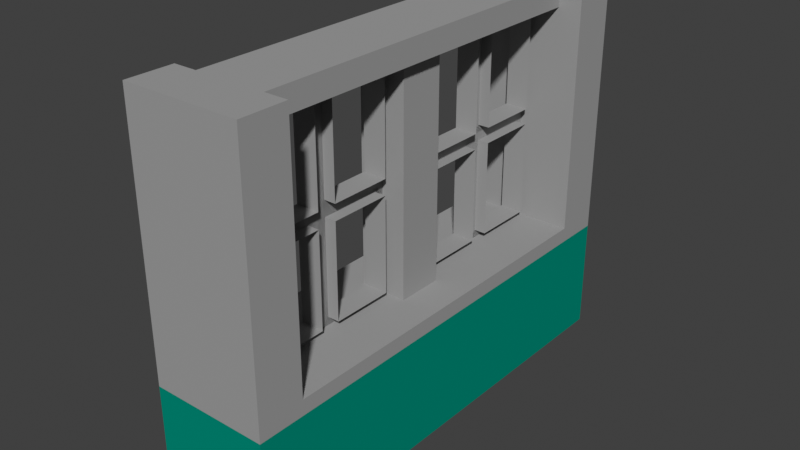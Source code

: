 # Source: Wall_1.blend  (saved by Blender 2.80.75; exported with 4.5.12 LTS)
import bpy
from mathutils import Matrix  # noqa: F401  (used for matrix-valued properties, if any)

bpy.ops.wm.read_factory_settings(use_empty=True)
scene = bpy.context.scene
scene.name = 'Scene'

# ---- collections
col_collection = bpy.data.collections.new('Collection'); scene.collection.children.link(col_collection)

# ---- materials (node trees are filled in below, after node groups)
mat_cement = bpy.data.materials.new('cement')
mat_cement.use_transparent_shadow = False
mat_cement.diffuse_color = (0.3559, 0.3559, 0.3559, 1.0)
mat_wood = bpy.data.materials.new('wood')
mat_wood.alpha_threshold = 0.0
mat_wood.use_transparent_shadow = False
mat_wood.diffuse_color = (0.0, 0.2697, 0.1918, 1.0)
mat_wood.line_color = (0.0, 0.0, 0.0, 1.0)

# ---- material node trees

# ---- world
world_world = bpy.data.worlds.new('World'); scene.world = world_world
world_world.use_nodes = True; world_world.node_tree.nodes.clear()
_N = world_world.node_tree.nodes; _L = world_world.node_tree.links
n0 = _N.new('ShaderNodeOutputWorld'); n0.name = 'World Output'; n0.location = (300, 300)
n1 = _N.new('ShaderNodeBackground'); n1.name = 'Background'; n1.location = (10, 300)
n1.inputs[0].default_value = (0.05088, 0.05088, 0.05088, 1.0)
_L.new(n1.outputs[0], n0.inputs[0])
n0.is_active_output = True
world_world.color = (0.05088, 0.05088, 0.05088)
world_world.use_sun_shadow = False
world_world.sun_shadow_jitter_overblur = 0.0

# ---- meshes
me_cube_000 = bpy.data.meshes.new('Cube.000')
me_cube_000.from_pydata([(1.0, -0.8, 1.0), (1.0, 0.8, 1.0), (1.0, -0.8, 0.875), (1.0, 0.8, 0.875), (1.0, -0.8, -0.3125), (1.0, 0.8, -0.3125), (3.0, 0.8, 1.0), (3.0, -0.8, 1.0), (3.0, -0.8, 0.875), (3.0, 0.8, 0.875), (0.0, 0.8, 0.875), (0.0, -0.8, 0.875), (0.0, -0.8, -0.3125), (0.0, 0.8, -0.3125), (0.0, -0.1, 0.875), (0.0, -0.8, 0.2812), (0.0, 0.8, 0.2812), (0.0, -0.1, -0.3125), (0.0, -0.1, 0.2812), (0.0, 0.1, 0.875), (0.0, 0.1, -0.3125), (0.0, 0.1, 0.2812), (2.0, 0.1, 0.875), (2.0, -0.1, 0.875), (0.0, -0.45, 0.875), (0.0, -0.45, -0.3125), (0.0, -0.45, 0.2812), (0.0, 0.45, 0.875), (0.0, 0.45, -0.3125), (0.0, 0.45, 0.2812), (0.0, -0.4918, 0.3231), (0.0, -0.4918, 0.8332), (0.0, -0.7582, 0.8332), (0.0, -0.7582, 0.3231), (0.0, -0.4918, -0.2707), (0.0, -0.4918, 0.2394), (0.0, -0.7582, 0.2394), (0.0, -0.7582, -0.2707), (0.0, 0.4082, 0.3231), (0.0, 0.4082, 0.8332), (0.0, 0.1418, 0.8332), (0.0, 0.1418, 0.3231), (0.0, 0.4082, -0.2707), (0.0, 0.4082, 0.2394), (0.0, 0.1418, 0.2394), (0.0, 0.1418, -0.2707), (0.0, -0.1418, -0.2707), (0.0, -0.1418, 0.2394), (0.0, -0.4082, 0.2394), (0.0, -0.4082, -0.2707), (0.0, -0.1418, 0.3231), (0.0, -0.1418, 0.8332), (0.0, -0.4082, 0.8332), (0.0, -0.4082, 0.3231), (0.0, 0.7582, -0.2707), (0.0, 0.7582, 0.2394), (0.0, 0.4918, 0.2394), (0.0, 0.4918, -0.2707), (0.0, 0.7582, 0.3231), (0.0, 0.7582, 0.8332), (0.0, 0.4918, 0.8332), (0.0, 0.4918, 0.3231), (-1.0, -0.4918, 0.8332), (-1.0, -0.4918, 0.3231), (-1.0, -0.7582, 0.3231), (-1.0, -0.7582, 0.8332), (-1.0, -0.4918, 0.2394), (-1.0, -0.4918, -0.2707), (-1.0, -0.7582, -0.2707), (-1.0, -0.7582, 0.2394), (-1.0, 0.4082, 0.8332), (-1.0, 0.4082, 0.3231), (-1.0, 0.1418, 0.3231), (-1.0, 0.1418, 0.8332), (-1.0, 0.4082, 0.2394), (-1.0, 0.4082, -0.2707), (-1.0, 0.1418, -0.2707), (-1.0, 0.1418, 0.2394), (-1.0, -0.1418, 0.2394), (-1.0, -0.1418, -0.2707), (-1.0, -0.4082, -0.2707), (-1.0, -0.4082, 0.2394), (-1.0, -0.1418, 0.8332), (-1.0, -0.1418, 0.3231), (-1.0, -0.4082, 0.3231), (-1.0, -0.4082, 0.8332), (-1.0, 0.7582, 0.2394), (-1.0, 0.7582, -0.2707), (-1.0, 0.4918, -0.2707), (-1.0, 0.4918, 0.2394), (-1.0, 0.7582, 0.8332), (-1.0, 0.7582, 0.3231), (-1.0, 0.4918, 0.3231), (-1.0, 0.4918, 0.8332), (0.0, 0.4082, 0.8332), (0.0, -0.1418, 0.2394), (0.0, -0.1418, 0.8332), (0.0, 0.7582, 0.2394), (0.0, 0.7582, 0.8332), (0.0, 0.4918, 0.8332), (-1.0, -0.4918, 0.8332), (-1.0, -0.7582, 0.3231), (-1.0, -0.7582, 0.8332), (-1.0, -0.4918, -0.2707), (-1.0, -0.7582, -0.2707), (-1.0, -0.7582, 0.2394), (-1.0, 0.4082, 0.8332), (-1.0, 0.1418, 0.3231), (-1.0, 0.1418, 0.8332), (-1.0, 0.4082, -0.2707), (-1.0, 0.1418, -0.2707), (-1.0, 0.1418, 0.2394), (-1.0, -0.1418, 0.2394), (-1.0, -0.1418, -0.2707), (-1.0, -0.4082, -0.2707), (-1.0, -0.1418, 0.8332), (-1.0, -0.1418, 0.3231), (-1.0, -0.4082, 0.8332), (-1.0, 0.7582, 0.2394), (-1.0, 0.7582, -0.2707), (-1.0, 0.7582, 0.8332), (-1.0, 0.7582, 0.3231), (-1.0, 0.4918, 0.8332), (-1.0, 0.8, 1.0), (-1.0, -0.8, 1.0), (-1.0, 0.8, 0.875), (-1.0, -0.8, 0.875), (-3.0, -0.8, 1.0), (-3.0, 0.8, 1.0), (-3.0, 0.8, 0.875), (-3.0, -0.8, 0.875), (-5.213e-06, -0.8, 0.875), (5.213e-06, 0.8, 0.875), (5.213e-06, 0.8, -0.3125), (-5.213e-06, -0.8, -0.3125), (6.517e-07, 0.1, 0.875), (5.213e-06, 0.8, 0.2812), (-5.213e-06, -0.8, 0.2812), (6.517e-07, 0.1, -0.3125), (6.517e-07, 0.1, 0.2812), (-6.517e-07, -0.1, 0.875), (-6.517e-07, -0.1, -0.3125), (-6.517e-07, -0.1, 0.2812), (-2.0, -0.1, 0.875), (-2.0, 0.1, 0.875), (2.933e-06, 0.45, 0.875), (2.933e-06, 0.45, -0.3125), (2.933e-06, 0.45, 0.2812), (-2.933e-06, -0.45, 0.875), (-2.933e-06, -0.45, -0.3125), (-2.933e-06, -0.45, 0.2812), (3.205e-06, 0.4918, 0.3231), (3.205e-06, 0.4918, 0.8332), (4.941e-06, 0.7582, 0.8332), (4.941e-06, 0.7582, 0.3231), (3.205e-06, 0.4918, -0.2707), (3.205e-06, 0.4918, 0.2394), (4.941e-06, 0.7582, 0.2394), (4.941e-06, 0.7582, -0.2707), (-2.66e-06, -0.4082, 0.3231), (-2.66e-06, -0.4082, 0.8332), (-9.242e-07, -0.1418, 0.8332), (-9.242e-07, -0.1418, 0.3231), (-2.66e-06, -0.4082, -0.2707), (-2.66e-06, -0.4082, 0.2394), (-9.242e-07, -0.1418, 0.2394), (-9.242e-07, -0.1418, -0.2707), (9.242e-07, 0.1418, -0.2707), (9.242e-07, 0.1418, 0.2394), (2.66e-06, 0.4082, 0.2394), (2.66e-06, 0.4082, -0.2707), (9.242e-07, 0.1418, 0.3231), (9.242e-07, 0.1418, 0.8332), (2.66e-06, 0.4082, 0.8332), (2.66e-06, 0.4082, 0.3231), (-4.941e-06, -0.7582, -0.2707), (-4.941e-06, -0.7582, 0.2394), (-3.205e-06, -0.4918, 0.2394), (-3.205e-06, -0.4918, -0.2707), (-4.941e-06, -0.7582, 0.3231), (-4.941e-06, -0.7582, 0.8332), (-3.205e-06, -0.4918, 0.8332), (-3.205e-06, -0.4918, 0.3231), (1.0, 0.4918, 0.8332), (1.0, 0.4918, 0.3231), (1.0, 0.7582, 0.3231), (1.0, 0.7582, 0.8332), (1.0, 0.4918, 0.2394), (1.0, 0.4918, -0.2707), (1.0, 0.7582, -0.2707), (1.0, 0.7582, 0.2394), (1.0, -0.4082, 0.8332), (1.0, -0.4082, 0.3231), (1.0, -0.1418, 0.3231), (1.0, -0.1418, 0.8332), (1.0, -0.4082, 0.2394), (1.0, -0.4082, -0.2707), (1.0, -0.1418, -0.2707), (1.0, -0.1418, 0.2394), (1.0, 0.1418, 0.2394), (1.0, 0.1418, -0.2707), (1.0, 0.4082, -0.2707), (1.0, 0.4082, 0.2394), (1.0, 0.1418, 0.8332), (1.0, 0.1418, 0.3231), (1.0, 0.4082, 0.3231), (1.0, 0.4082, 0.8332), (1.0, -0.7582, 0.2394), (1.0, -0.7582, -0.2707), (1.0, -0.4918, -0.2707), (1.0, -0.4918, 0.2394), (1.0, -0.7582, 0.8332), (1.0, -0.7582, 0.3231), (1.0, -0.4918, 0.3231), (1.0, -0.4918, 0.8332), (-2.66e-06, -0.4082, 0.8332), (9.242e-07, 0.1418, 0.2394), (9.242e-07, 0.1418, 0.8332), (-4.941e-06, -0.7582, 0.2394), (-4.941e-06, -0.7582, 0.8332), (-3.205e-06, -0.4918, 0.8332), (1.0, 0.4918, 0.8332), (1.0, 0.7582, 0.3231), (1.0, 0.7582, 0.8332), (1.0, 0.4918, -0.2707), (1.0, 0.7582, -0.2707), (1.0, 0.7582, 0.2394), (1.0, -0.4082, 0.8332), (1.0, -0.1418, 0.3231), (1.0, -0.1418, 0.8332), (1.0, -0.4082, -0.2707), (1.0, -0.1418, -0.2707), (1.0, -0.1418, 0.2394), (1.0, 0.1418, 0.2394), (1.0, 0.1418, -0.2707), (1.0, 0.4082, -0.2707), (1.0, 0.1418, 0.8332), (1.0, 0.1418, 0.3231), (1.0, 0.4082, 0.8332), (1.0, -0.7582, 0.2394), (1.0, -0.7582, -0.2707), (1.0, -0.7582, 0.8332), (1.0, -0.7582, 0.3231), (1.0, -0.4918, 0.8332), (0.0, -0.8, 0.875), (0.0, -0.8, -0.3125), (0.0, -0.8, 0.2812), (0.0, -0.45, -0.3125), (0.0, -0.45, 0.2812), (0.0, -0.4918, 0.3231), (0.0, -0.7582, 0.8332), (0.0, -0.7582, 0.3231), (0.0, -0.4918, -0.2707), (0.0, -0.7582, -0.2707), (1.0, -0.8, 0.875), (1.0, 0.8, 0.875), (0.0, 0.8, 0.875), (0.0, -0.8, 0.875), (0.0, -0.1, 0.875), (0.0, 0.1, 0.875), (0.0, -0.45, 0.875), (0.0, 0.45, 0.875), (-1.0, 0.8, 0.875), (-1.0, -0.8, 0.875), (-5.213e-06, -0.8, 0.875), (5.213e-06, 0.8, 0.875), (6.517e-07, 0.1, 0.875), (-6.517e-07, -0.1, 0.875), (2.933e-06, 0.45, 0.875), (-2.933e-06, -0.45, 0.875), (1.0, -1.0, 1.0), (-1.0, 1.0, 1.0), (-1.0, -1.0, 1.0), (0.0, -0.1, -0.3125), (0.0, 0.1, -0.3125), (2.0, 0.1, -0.3125), (2.0, -0.1, -0.3125), (0.0, -0.4918, 0.3231), (0.0, 0.4082, 0.2394), (0.0, -0.4082, 0.3231), (-1.0, 0.4918, -0.2707), (0.0, -0.4918, 0.3231), (0.0, 0.4082, 0.2394), (0.0, -0.4082, 0.3231), (-1.0, 0.4918, -0.2707), (-1.0, 1.0, -1.0), (-1.0, -1.0, -1.0), (-1.0, -1.0, 1.0), (-1.0, 1.0, 1.0), (-1.0, 0.1418, -0.2707), (-1.0, 0.1418, 0.8332), (-1.0, -0.1418, 0.8332), (-1.0, -0.1418, -0.2707), (-1.0, 0.7582, 0.3231), (-1.0, 0.1418, 0.3231), (-1.0, 0.1418, 0.2394), (-1.0, 0.7582, 0.2394), (-1.0, 0.4082, -0.2707), (-1.0, 0.4082, 0.8332), (-1.0, 0.4918, 0.8332), (-1.0, 0.4918, -0.2707), (-1.0, -0.1418, 0.3231), (-1.0, -0.7582, 0.3231), (-1.0, -0.7582, 0.2394), (-1.0, -0.1418, 0.2394), (-1.0, -0.4918, -0.2707), (-1.0, -0.4918, 0.8332), (-1.0, -0.4082, 0.8332), (-1.0, -0.4082, -0.2707), (-1.0, 1.0, 1.0), (-1.0, 1.0, -1.0), (1.0, 1.0, 1.0), (1.0, 1.0, -1.0), (-1.0, -1.0, -1.0), (-1.0, 1.0, -1.0), (1.0, -1.0, 1.0), (1.0, -1.0, -1.0), (1.0, 1.0, -1.0), (6.517e-07, 0.1, -0.3125), (-6.517e-07, -0.1, -0.3125), (-2.0, -0.1, -0.3125), (-2.0, 0.1, -0.3125), (3.205e-06, 0.4918, 0.3231), (-2.66e-06, -0.4082, 0.2394), (2.66e-06, 0.4082, 0.3231), (1.0, -0.4918, -0.2707), (3.205e-06, 0.4918, 0.3231), (-2.66e-06, -0.4082, 0.2394), (2.66e-06, 0.4082, 0.3231), (1.0, -0.4918, -0.2707), (1.0, -1.0, -1.0), (1.0, 1.0, -1.0), (1.0, 1.0, 1.0), (1.0, -1.0, 1.0), (1.0, -0.1418, -0.2707), (1.0, -0.1418, 0.8332), (1.0, 0.1418, 0.8332), (1.0, 0.1418, -0.2707), (1.0, -0.7582, 0.3231), (1.0, -0.1418, 0.3231), (1.0, -0.1418, 0.2394), (1.0, -0.7582, 0.2394), (1.0, -0.4082, -0.2707), (1.0, -0.4082, 0.8332), (1.0, -0.4918, 0.8332), (1.0, -0.4918, -0.2707), (1.0, 0.1418, 0.3231), (1.0, 0.7582, 0.3231), (1.0, 0.7582, 0.2394), (1.0, 0.1418, 0.2394), (1.0, 0.4918, -0.2707), (1.0, 0.4918, 0.8332), (1.0, 0.4082, 0.8332), (1.0, 0.4082, -0.2707), (1.0, -0.8, 0.875), (1.0, 0.8, 0.875), (1.0, -0.8, -0.3125), (1.0, 0.8, -0.3125), (0.0, 0.8, 0.875), (0.0, -0.8, 0.875), (0.0, -0.8, -0.3125), (0.0, 0.8, -0.3125), (0.0, -0.8, 0.2812), (0.0, 0.8, 0.2812), (-1.0, -1.0, 1.0), (-1.0, 1.0, 1.0), (1.0, -1.0, 1.0), (1.0, 1.0, 1.0), (-1.0, 0.8, 1.0), (-1.0, -0.8, 1.0), (-1.0, 0.8, 0.875), (-1.0, -0.8, 0.875), (-1.0, 0.8, -0.3125), (-1.0, -0.8, -0.3125), (-5.213e-06, -0.8, 0.875), (5.213e-06, 0.8, 0.875), (5.213e-06, 0.8, -0.3125), (-5.213e-06, -0.8, -0.3125), (5.213e-06, 0.8, 0.2812), (-5.213e-06, -0.8, 0.2812), (1.0, -1.0, 1.0), (-1.0, -1.0, 1.0), (1.0, 1.0, 1.0), (-1.0, 1.0, 1.0), (-1.0, -1.0, -0.3931), (1.0, -1.0, -0.3931), (1.0, 1.0, -0.3931), (-1.0, 1.0, -0.3931)], [(270, 272), (272, 271), (283, 279), (282, 278), (281, 277), (284, 280), (312, 311), (309, 311), (312, 310), (316, 317), (313, 316), (315, 316), (317, 314), (328, 324), (327, 323), (326, 322), (329, 325)], [(0, 2, 8, 7), (4, 5, 13, 28, 20, 17, 25, 12), (3, 1, 6, 9), (32, 33, 64, 65), (52, 53, 84, 85), (19, 14, 23, 22), (38, 39, 70, 71), (58, 59, 90, 91), (31, 32, 65, 62), (51, 52, 85, 82), (33, 30, 63, 64), (53, 50, 83, 84), (26, 24, 31, 30), (24, 11, 32, 31), (25, 26, 35, 34), (26, 15, 36, 35), (15, 12, 37, 36), (29, 27, 39, 38), (27, 19, 40, 39), (19, 21, 41, 40), (21, 29, 38, 41), (28, 29, 43, 42), (29, 21, 44, 43), (21, 20, 45, 44), (20, 28, 42, 45), (17, 18, 47, 46), (18, 26, 48, 47), (26, 25, 49, 48), (25, 17, 46, 49), (18, 14, 51, 50), (14, 24, 52, 51), (24, 26, 53, 52), (26, 18, 50, 53), (13, 16, 55, 54), (16, 29, 56, 55), (29, 28, 57, 56), (28, 13, 54, 57), (16, 10, 59, 58), (10, 27, 60, 59), (27, 29, 61, 60), (29, 16, 58, 61), (61, 58, 91, 92), (41, 38, 71, 72), (59, 60, 93, 90), (39, 40, 73, 70), (46, 47, 78, 79), (60, 61, 92, 93), (40, 41, 72, 73), (49, 46, 79, 80), (47, 48, 81, 78), (54, 55, 86, 87), (34, 35, 66, 67), (48, 49, 80, 81), (57, 54, 87, 88), (37, 34, 67, 68), (55, 56, 89, 86), (35, 36, 69, 66), (42, 43, 74, 75), (56, 57, 88, 89), (36, 37, 68, 69), (45, 42, 75, 76), (43, 44, 77, 74), (50, 51, 82, 83), (30, 31, 62, 63), (44, 45, 76, 77), (80, 79, 113, 114), (68, 67, 103, 104), (60, 93, 122, 99), (83, 82, 115, 116), (69, 68, 104, 105), (47, 78, 112, 95), (85, 82, 115, 117), (70, 73, 108, 106), (82, 51, 96, 115), (87, 86, 118, 119), (73, 72, 107, 108), (55, 86, 118, 97), (76, 75, 109, 110), (59, 90, 120, 98), (90, 91, 121, 120), (77, 76, 110, 111), (39, 70, 106, 94), (65, 62, 100, 102), (79, 78, 112, 113), (64, 65, 102, 101), (90, 93, 122, 120), (123, 125, 129, 128), (126, 124, 127, 130), (153, 154, 185, 186), (173, 174, 205, 206), (140, 135, 144, 143), (159, 160, 191, 192), (179, 180, 211, 212), (152, 153, 186, 183), (172, 173, 206, 203), (154, 151, 184, 185), (174, 171, 204, 205), (147, 145, 152, 151), (145, 132, 153, 152), (132, 136, 154, 153), (136, 147, 151, 154), (146, 147, 156, 155), (147, 136, 157, 156), (136, 133, 158, 157), (133, 146, 155, 158), (150, 148, 160, 159), (148, 140, 161, 160), (140, 142, 162, 161), (142, 150, 159, 162), (149, 150, 164, 163), (150, 142, 165, 164), (142, 141, 166, 165), (141, 149, 163, 166), (138, 139, 168, 167), (139, 147, 169, 168), (147, 146, 170, 169), (146, 138, 167, 170), (139, 135, 172, 171), (135, 145, 173, 172), (145, 147, 174, 173), (147, 139, 171, 174), (134, 137, 176, 175), (137, 150, 177, 176), (150, 149, 178, 177), (149, 134, 175, 178), (137, 131, 180, 179), (131, 148, 181, 180), (148, 150, 182, 181), (150, 137, 179, 182), (182, 179, 212, 213), (162, 159, 192, 193), (180, 181, 214, 211), (160, 161, 194, 191), (167, 168, 199, 200), (181, 182, 213, 214), (161, 162, 193, 194), (170, 167, 200, 201), (168, 169, 202, 199), (175, 176, 207, 208), (155, 156, 187, 188), (169, 170, 201, 202), (178, 175, 208, 209), (158, 155, 188, 189), (176, 177, 210, 207), (156, 157, 190, 187), (163, 164, 195, 196), (177, 178, 209, 210), (157, 158, 189, 190), (166, 163, 196, 197), (164, 165, 198, 195), (171, 172, 203, 204), (151, 152, 183, 184), (165, 166, 197, 198), (201, 200, 234, 235), (189, 188, 224, 225), (181, 214, 243, 220), (204, 203, 236, 237), (190, 189, 225, 226), (168, 199, 233, 216), (206, 203, 236, 238), (191, 194, 229, 227), (203, 172, 217, 236), (208, 207, 239, 240), (194, 193, 228, 229), (176, 207, 239, 218), (197, 196, 230, 231), (180, 211, 241, 219), (211, 212, 242, 241), (198, 197, 231, 232), (160, 191, 227, 215), (186, 183, 221, 223), (200, 199, 233, 234), (185, 186, 223, 222), (211, 214, 243, 241), (244, 246, 251, 250), (246, 248, 249, 251), (245, 247, 252, 253), (255, 254, 257, 260, 258, 259, 261, 256), (263, 262, 265, 268, 266, 267, 269, 264), (273, 274, 275, 276), (318, 319, 320, 321), (354, 356, 360, 362, 359), (357, 355, 358, 363, 361), (364, 366, 367, 365, 368, 369), (370, 372, 376, 378, 375), (373, 371, 374, 379, 377), (384, 385, 380, 381), (386, 387, 383, 382)])
_uv = me_cube_000.uv_layers.new(name='UVMap')
_uv.uv.foreach_set('vector', [0.375, 0.625, 0.3125, 0.625, 0.3125, 0.625, 0.375, 0.625, 0.2812, 0.625, 0.2812, 0.5625, 0.2812, 0.5625, 0.2812, 0.5703, 0.2812, 0.5781, 0.2812, 0.5938, 0.2812, 0.6094, 0.2812, 0.625, 0.3125, 0.5625, 0.375, 0.5625, 0.375, 0.5625, 0.3125, 0.5625, 0.3114, 0.6231, 0.298, 0.6231, 0.298, 0.6231, 0.3114, 0.6231, 0.3114, 0.6075, 0.298, 0.6075, 0.298, 0.6075, 0.3114, 0.6075, 0.3125, 0.5781, 0.3125, 0.5938, 0.3125, 0.5938, 0.3125, 0.5781, 0.298, 0.5712, 0.3114, 0.5712, 0.3114, 0.5712, 0.298, 0.5712, 0.298, 0.5634, 0.3114, 0.5634, 0.3114, 0.5634, 0.298, 0.5634, 0.3114, 0.6112, 0.3114, 0.6231, 0.3114, 0.6231, 0.3114, 0.6112, 0.3114, 0.5956, 0.3114, 0.6075, 0.3114, 0.6075, 0.3114, 0.5956, 0.298, 0.6231, 0.298, 0.6112, 0.298, 0.6112, 0.298, 0.6231, 0.298, 0.6075, 0.298, 0.5956, 0.298, 0.5956, 0.298, 0.6075, 0.2969, 0.6094, 0.3125, 0.6094, 0.3114, 0.6112, 0.298, 0.6112, 0.3125, 0.6094, 0.3125, 0.625, 0.3114, 0.6231, 0.3114, 0.6112, 0.2812, 0.6094, 0.2969, 0.6094, 0.2958, 0.6112, 0.2824, 0.6112, 0.2969, 0.6094, 0.2969, 0.625, 0.2958, 0.6231, 0.2958, 0.6112, 0.2969, 0.625, 0.2812, 0.625, 0.2824, 0.6231, 0.2958, 0.6231, 0.2969, 0.5703, 0.3125, 0.5703, 0.3114, 0.5712, 0.298, 0.5712, 0.3125, 0.5703, 0.3125, 0.5781, 0.3114, 0.5772, 0.3114, 0.5712, 0.3125, 0.5781, 0.2969, 0.5781, 0.298, 0.5772, 0.3114, 0.5772, 0.2969, 0.5781, 0.2969, 0.5703, 0.298, 0.5712, 0.298, 0.5772, 0.2812, 0.5703, 0.2969, 0.5703, 0.2958, 0.5712, 0.2824, 0.5712, 0.2969, 0.5703, 0.2969, 0.5781, 0.2958, 0.5772, 0.2958, 0.5712, 0.2969, 0.5781, 0.2812, 0.5781, 0.2824, 0.5772, 0.2958, 0.5772, 0.2812, 0.5781, 0.2812, 0.5703, 0.2824, 0.5712, 0.2824, 0.5772, 0.2812, 0.5938, 0.2969, 0.5938, 0.2958, 0.5956, 0.2824, 0.5956, 0.2969, 0.5938, 0.2969, 0.6094, 0.2958, 0.6075, 0.2958, 0.5956, 0.2969, 0.6094, 0.2812, 0.6094, 0.2824, 0.6075, 0.2958, 0.6075, 0.2812, 0.6094, 0.2812, 0.5938, 0.2824, 0.5956, 0.2824, 0.6075, 0.2969, 0.5938, 0.3125, 0.5938, 0.3114, 0.5956, 0.298, 0.5956, 0.3125, 0.5938, 0.3125, 0.6094, 0.3114, 0.6075, 0.3114, 0.5956, 0.3125, 0.6094, 0.2969, 0.6094, 0.298, 0.6075, 0.3114, 0.6075, 0.2969, 0.6094, 0.2969, 0.5938, 0.298, 0.5956, 0.298, 0.6075, 0.2812, 0.5625, 0.2969, 0.5625, 0.2958, 0.5634, 0.2824, 0.5634, 0.2969, 0.5625, 0.2969, 0.5703, 0.2958, 0.5694, 0.2958, 0.5634, 0.2969, 0.5703, 0.2812, 0.5703, 0.2824, 0.5694, 0.2958, 0.5694, 0.2812, 0.5703, 0.2812, 0.5625, 0.2824, 0.5634, 0.2824, 0.5694, 0.2969, 0.5625, 0.3125, 0.5625, 0.3114, 0.5634, 0.298, 0.5634, 0.3125, 0.5625, 0.3125, 0.5703, 0.3114, 0.5694, 0.3114, 0.5634, 0.3125, 0.5703, 0.2969, 0.5703, 0.298, 0.5694, 0.3114, 0.5694, 0.2969, 0.5703, 0.2969, 0.5625, 0.298, 0.5634, 0.298, 0.5694, 0.298, 0.5694, 0.298, 0.5634, 0.298, 0.5634, 0.298, 0.5694, 0.298, 0.5772, 0.298, 0.5712, 0.298, 0.5712, 0.298, 0.5772, 0.3114, 0.5634, 0.3114, 0.5694, 0.3114, 0.5694, 0.3114, 0.5634, 0.3114, 0.5712, 0.3114, 0.5772, 0.3114, 0.5772, 0.3114, 0.5712, 0.2824, 0.5956, 0.2958, 0.5956, 0.2958, 0.5956, 0.2824, 0.5956, 0.3114, 0.5694, 0.298, 0.5694, 0.298, 0.5694, 0.3114, 0.5694, 0.3114, 0.5772, 0.298, 0.5772, 0.298, 0.5772, 0.3114, 0.5772, 0.2824, 0.6075, 0.2824, 0.5956, 0.2824, 0.5956, 0.2824, 0.6075, 0.2958, 0.5956, 0.2958, 0.6075, 0.2958, 0.6075, 0.2958, 0.5956, 0.2824, 0.5634, 0.2958, 0.5634, 0.2958, 0.5634, 0.2824, 0.5634, 0.2824, 0.6112, 0.2958, 0.6112, 0.2958, 0.6112, 0.2824, 0.6112, 0.2958, 0.6075, 0.2824, 0.6075, 0.2824, 0.6075, 0.2958, 0.6075, 0.2824, 0.5694, 0.2824, 0.5634, 0.2824, 0.5634, 0.2824, 0.5694, 0.2824, 0.6231, 0.2824, 0.6112, 0.2824, 0.6112, 0.2824, 0.6231, 0.2958, 0.5634, 0.2958, 0.5694, 0.2958, 0.5694, 0.2958, 0.5634, 0.2958, 0.6112, 0.2958, 0.6231, 0.2958, 0.6231, 0.2958, 0.6112, 0.2824, 0.5712, 0.2958, 0.5712, 0.2958, 0.5712, 0.2824, 0.5712, 0.2958, 0.5694, 0.2824, 0.5694, 0.2824, 0.5694, 0.2958, 0.5694, 0.2958, 0.6231, 0.2824, 0.6231, 0.2824, 0.6231, 0.2958, 0.6231, 0.2824, 0.5772, 0.2824, 0.5712, 0.2824, 0.5712, 0.2824, 0.5772, 0.2958, 0.5712, 0.2958, 0.5772, 0.2958, 0.5772, 0.2958, 0.5712, 0.298, 0.5956, 0.3114, 0.5956, 0.3114, 0.5956, 0.298, 0.5956, 0.298, 0.6112, 0.3114, 0.6112, 0.3114, 0.6112, 0.298, 0.6112, 0.2958, 0.5772, 0.2824, 0.5772, 0.2824, 0.5772, 0.2958, 0.5772, 0.2824, 0.6075, 0.2824, 0.5956, 0.2824, 0.5956, 0.2824, 0.6075, 0.2824, 0.6231, 0.2824, 0.6112, 0.2824, 0.6112, 0.2824, 0.6231, 0.3114, 0.5694, 0.3114, 0.5694, 0.3114, 0.5694, 0.3114, 0.5694, 0.298, 0.5956, 0.3114, 0.5956, 0.3114, 0.5956, 0.298, 0.5956, 0.2958, 0.6231, 0.2824, 0.6231, 0.2824, 0.6231, 0.2958, 0.6231, 0.2958, 0.5956, 0.2958, 0.5956, 0.2958, 0.5956, 0.2958, 0.5956, 0.3114, 0.6075, 0.3114, 0.5956, 0.3114, 0.5956, 0.3114, 0.6075, 0.3114, 0.5712, 0.3114, 0.5772, 0.3114, 0.5772, 0.3114, 0.5712, 0.3114, 0.5956, 0.3114, 0.5956, 0.3114, 0.5956, 0.3114, 0.5956, 0.2824, 0.5634, 0.2958, 0.5634, 0.2958, 0.5634, 0.2824, 0.5634, 0.3114, 0.5772, 0.298, 0.5772, 0.298, 0.5772, 0.3114, 0.5772, 0.2958, 0.5634, 0.2958, 0.5634, 0.2958, 0.5634, 0.2958, 0.5634, 0.2824, 0.5772, 0.2824, 0.5712, 0.2824, 0.5712, 0.2824, 0.5772, 0.3114, 0.5634, 0.3114, 0.5634, 0.3114, 0.5634, 0.3114, 0.5634, 0.3114, 0.5634, 0.298, 0.5634, 0.298, 0.5634, 0.3114, 0.5634, 0.2958, 0.5772, 0.2824, 0.5772, 0.2824, 0.5772, 0.2958, 0.5772, 0.3114, 0.5712, 0.3114, 0.5712, 0.3114, 0.5712, 0.3114, 0.5712, 0.3114, 0.6231, 0.3114, 0.6112, 0.3114, 0.6112, 0.3114, 0.6231, 0.2824, 0.5956, 0.2958, 0.5956, 0.2958, 0.5956, 0.2824, 0.5956, 0.298, 0.6231, 0.3114, 0.6231, 0.3114, 0.6231, 0.298, 0.6231, 0.3114, 0.5634, 0.3114, 0.5694, 0.3114, 0.5694, 0.3114, 0.5634, 0.375, 0.625, 0.3125, 0.625, 0.3125, 0.625, 0.375, 0.625, 0.3125, 0.5625, 0.375, 0.5625, 0.375, 0.5625, 0.3125, 0.5625, 0.3114, 0.6231, 0.298, 0.6231, 0.298, 0.6231, 0.3114, 0.6231, 0.3114, 0.6075, 0.298, 0.6075, 0.298, 0.6075, 0.3114, 0.6075, 0.3125, 0.5781, 0.3125, 0.5938, 0.3125, 0.5938, 0.3125, 0.5781, 0.298, 0.5712, 0.3114, 0.5712, 0.3114, 0.5712, 0.298, 0.5712, 0.298, 0.5634, 0.3114, 0.5634, 0.3114, 0.5634, 0.298, 0.5634, 0.3114, 0.6112, 0.3114, 0.6231, 0.3114, 0.6231, 0.3114, 0.6112, 0.3114, 0.5956, 0.3114, 0.6075, 0.3114, 0.6075, 0.3114, 0.5956, 0.298, 0.6231, 0.298, 0.6112, 0.298, 0.6112, 0.298, 0.6231, 0.298, 0.6075, 0.298, 0.5956, 0.298, 0.5956, 0.298, 0.6075, 0.2969, 0.6094, 0.3125, 0.6094, 0.3114, 0.6112, 0.298, 0.6112, 0.3125, 0.6094, 0.3125, 0.625, 0.3114, 0.6231, 0.3114, 0.6112, 0.3125, 0.625, 0.2969, 0.625, 0.298, 0.6231, 0.3114, 0.6231, 0.2969, 0.625, 0.2969, 0.6094, 0.298, 0.6112, 0.298, 0.6231, 0.2812, 0.6094, 0.2969, 0.6094, 0.2958, 0.6112, 0.2824, 0.6112, 0.2969, 0.6094, 0.2969, 0.625, 0.2958, 0.6231, 0.2958, 0.6112, 0.2969, 0.625, 0.2812, 0.625, 0.2824, 0.6231, 0.2958, 0.6231, 0.2812, 0.625, 0.2812, 0.6094, 0.2824, 0.6112, 0.2824, 0.6231, 0.2969, 0.5703, 0.3125, 0.5703, 0.3114, 0.5712, 0.298, 0.5712, 0.3125, 0.5703, 0.3125, 0.5781, 0.3114, 0.5772, 0.3114, 0.5712, 0.3125, 0.5781, 0.2969, 0.5781, 0.298, 0.5772, 0.3114, 0.5772, 0.2969, 0.5781, 0.2969, 0.5703, 0.298, 0.5712, 0.298, 0.5772, 0.2812, 0.5703, 0.2969, 0.5703, 0.2958, 0.5712, 0.2824, 0.5712, 0.2969, 0.5703, 0.2969, 0.5781, 0.2958, 0.5772, 0.2958, 0.5712, 0.2969, 0.5781, 0.2812, 0.5781, 0.2824, 0.5772, 0.2958, 0.5772, 0.2812, 0.5781, 0.2812, 0.5703, 0.2824, 0.5712, 0.2824, 0.5772, 0.2812, 0.5938, 0.2969, 0.5938, 0.2958, 0.5956, 0.2824, 0.5956, 0.2969, 0.5938, 0.2969, 0.6094, 0.2958, 0.6075, 0.2958, 0.5956, 0.2969, 0.6094, 0.2812, 0.6094, 0.2824, 0.6075, 0.2958, 0.6075, 0.2812, 0.6094, 0.2812, 0.5938, 0.2824, 0.5956, 0.2824, 0.6075, 0.2969, 0.5938, 0.3125, 0.5938, 0.3114, 0.5956, 0.298, 0.5956, 0.3125, 0.5938, 0.3125, 0.6094, 0.3114, 0.6075, 0.3114, 0.5956, 0.3125, 0.6094, 0.2969, 0.6094, 0.298, 0.6075, 0.3114, 0.6075, 0.2969, 0.6094, 0.2969, 0.5938, 0.298, 0.5956, 0.298, 0.6075, 0.2812, 0.5625, 0.2969, 0.5625, 0.2958, 0.5634, 0.2824, 0.5634, 0.2969, 0.5625, 0.2969, 0.5703, 0.2958, 0.5694, 0.2958, 0.5634, 0.2969, 0.5703, 0.2812, 0.5703, 0.2824, 0.5694, 0.2958, 0.5694, 0.2812, 0.5703, 0.2812, 0.5625, 0.2824, 0.5634, 0.2824, 0.5694, 0.2969, 0.5625, 0.3125, 0.5625, 0.3114, 0.5634, 0.298, 0.5634, 0.3125, 0.5625, 0.3125, 0.5703, 0.3114, 0.5694, 0.3114, 0.5634, 0.3125, 0.5703, 0.2969, 0.5703, 0.298, 0.5694, 0.3114, 0.5694, 0.2969, 0.5703, 0.2969, 0.5625, 0.298, 0.5634, 0.298, 0.5694, 0.298, 0.5694, 0.298, 0.5634, 0.298, 0.5634, 0.298, 0.5694, 0.298, 0.5772, 0.298, 0.5712, 0.298, 0.5712, 0.298, 0.5772, 0.3114, 0.5634, 0.3114, 0.5694, 0.3114, 0.5694, 0.3114, 0.5634, 0.3114, 0.5712, 0.3114, 0.5772, 0.3114, 0.5772, 0.3114, 0.5712, 0.2824, 0.5956, 0.2958, 0.5956, 0.2958, 0.5956, 0.2824, 0.5956, 0.3114, 0.5694, 0.298, 0.5694, 0.298, 0.5694, 0.3114, 0.5694, 0.3114, 0.5772, 0.298, 0.5772, 0.298, 0.5772, 0.3114, 0.5772, 0.2824, 0.6075, 0.2824, 0.5956, 0.2824, 0.5956, 0.2824, 0.6075, 0.2958, 0.5956, 0.2958, 0.6075, 0.2958, 0.6075, 0.2958, 0.5956, 0.2824, 0.5634, 0.2958, 0.5634, 0.2958, 0.5634, 0.2824, 0.5634, 0.2824, 0.6112, 0.2958, 0.6112, 0.2958, 0.6112, 0.2824, 0.6112, 0.2958, 0.6075, 0.2824, 0.6075, 0.2824, 0.6075, 0.2958, 0.6075, 0.2824, 0.5694, 0.2824, 0.5634, 0.2824, 0.5634, 0.2824, 0.5694, 0.2824, 0.6231, 0.2824, 0.6112, 0.2824, 0.6112, 0.2824, 0.6231, 0.2958, 0.5634, 0.2958, 0.5694, 0.2958, 0.5694, 0.2958, 0.5634, 0.2958, 0.6112, 0.2958, 0.6231, 0.2958, 0.6231, 0.2958, 0.6112, 0.2824, 0.5712, 0.2958, 0.5712, 0.2958, 0.5712, 0.2824, 0.5712, 0.2958, 0.5694, 0.2824, 0.5694, 0.2824, 0.5694, 0.2958, 0.5694, 0.2958, 0.6231, 0.2824, 0.6231, 0.2824, 0.6231, 0.2958, 0.6231, 0.2824, 0.5772, 0.2824, 0.5712, 0.2824, 0.5712, 0.2824, 0.5772, 0.2958, 0.5712, 0.2958, 0.5772, 0.2958, 0.5772, 0.2958, 0.5712, 0.298, 0.5956, 0.3114, 0.5956, 0.3114, 0.5956, 0.298, 0.5956, 0.298, 0.6112, 0.3114, 0.6112, 0.3114, 0.6112, 0.298, 0.6112, 0.2958, 0.5772, 0.2824, 0.5772, 0.2824, 0.5772, 0.2958, 0.5772, 0.2824, 0.6075, 0.2824, 0.5956, 0.2824, 0.5956, 0.2824, 0.6075, 0.2824, 0.6231, 0.2824, 0.6112, 0.2824, 0.6112, 0.2824, 0.6231, 0.3114, 0.5694, 0.3114, 0.5694, 0.3114, 0.5694, 0.3114, 0.5694, 0.298, 0.5956, 0.3114, 0.5956, 0.3114, 0.5956, 0.298, 0.5956, 0.2958, 0.6231, 0.2824, 0.6231, 0.2824, 0.6231, 0.2958, 0.6231, 0.2958, 0.5956, 0.2958, 0.5956, 0.2958, 0.5956, 0.2958, 0.5956, 0.3114, 0.6075, 0.3114, 0.5956, 0.3114, 0.5956, 0.3114, 0.6075, 0.3114, 0.5712, 0.3114, 0.5772, 0.3114, 0.5772, 0.3114, 0.5712, 0.3114, 0.5956, 0.3114, 0.5956, 0.3114, 0.5956, 0.3114, 0.5956, 0.2824, 0.5634, 0.2958, 0.5634, 0.2958, 0.5634, 0.2824, 0.5634, 0.3114, 0.5772, 0.298, 0.5772, 0.298, 0.5772, 0.3114, 0.5772, 0.2958, 0.5634, 0.2958, 0.5634, 0.2958, 0.5634, 0.2958, 0.5634, 0.2824, 0.5772, 0.2824, 0.5712, 0.2824, 0.5712, 0.2824, 0.5772, 0.3114, 0.5634, 0.3114, 0.5634, 0.3114, 0.5634, 0.3114, 0.5634, 0.3114, 0.5634, 0.298, 0.5634, 0.298, 0.5634, 0.3114, 0.5634, 0.2958, 0.5772, 0.2824, 0.5772, 0.2824, 0.5772, 0.2958, 0.5772, 0.3114, 0.5712, 0.3114, 0.5712, 0.3114, 0.5712, 0.3114, 0.5712, 0.3114, 0.6231, 0.3114, 0.6112, 0.3114, 0.6112, 0.3114, 0.6231, 0.2824, 0.5956, 0.2958, 0.5956, 0.2958, 0.5956, 0.2824, 0.5956, 0.298, 0.6231, 0.3114, 0.6231, 0.3114, 0.6231, 0.298, 0.6231, 0.3114, 0.5634, 0.3114, 0.5694, 0.3114, 0.5694, 0.3114, 0.5634, 0.3125, 0.625, 0.2969, 0.625, 0.298, 0.6231, 0.3114, 0.6231, 0.2969, 0.625, 0.2969, 0.6094, 0.298, 0.6112, 0.298, 0.6231, 0.2812, 0.625, 0.2812, 0.6094, 0.2824, 0.6112, 0.2824, 0.6231, 0.3125, 0.5625, 0.3125, 0.625, 0.3125, 0.625, 0.3125, 0.6094, 0.3125, 0.5938, 0.3125, 0.5781, 0.3125, 0.5703, 0.3125, 0.5625, 0.3125, 0.5625, 0.3125, 0.625, 0.3125, 0.625, 0.3125, 0.6094, 0.3125, 0.5938, 0.3125, 0.5781, 0.3125, 0.5703, 0.3125, 0.5625, 0.2812, 0.5938, 0.2812, 0.5781, 0.2812, 0.5781, 0.2812, 0.5938, 0.2812, 0.5938, 0.2812, 0.5781, 0.2812, 0.5781, 0.2812, 0.5938, 0.3125, 0.625, 0.2812, 0.625, 0.2812, 0.625, 0.2969, 0.625, 0.3125, 0.625, 0.2812, 0.5625, 0.3125, 0.5625, 0.3125, 0.5625, 0.2969, 0.5625, 0.2812, 0.5625, 0.375, 0.0, 0.625, 0.0, 0.625, 0.25, 0.375, 0.25, 0.375, 0.125, 0.375, 0.0625, 0.3125, 0.625, 0.2812, 0.625, 0.2812, 0.625, 0.2969, 0.625, 0.3125, 0.625, 0.2812, 0.5625, 0.3125, 0.5625, 0.3125, 0.5625, 0.2969, 0.5625, 0.2812, 0.5625, 0.4509, 0.5, 0.4509, 0.25, 0.625, 0.25, 0.625, 0.5, 0.7009, 0.75, 0.7009, 0.5, 0.875, 0.5, 0.875, 0.75])
me_cube_000.materials.append(mat_cement)
me_cube_000.materials.append(mat_wood)
me_cube_000.use_remesh_preserve_volume = False
me_cube_000.use_remesh_preserve_attributes = False
me_cube_000.use_mirror_vertex_groups = False
me_cube_000.update()
me_cube_001 = bpy.data.meshes.new('Cube.001')
me_cube_001.from_pydata([(1.0, 1.0, -1.0), (1.0, -1.0, -1.0), (-1.0, 1.0, -1.0), (-1.0, -1.0, -1.0), (1.0, -0.8, -1.0), (1.0, 0.8, -1.0), (5.0, 1.0, -1.0), (5.0, 0.8, -1.0), (1.0, -0.8, -0.5), (1.0, 0.8, -0.5), (1.0, -0.8, -0.3125), (1.0, 0.8, -0.3125), (1.0, -0.1, -1.0), (1.0, -0.1, -0.5), (1.0, 0.1, -1.0), (1.0, 0.1, -0.5), (3.0, -0.8, -0.3125), (3.0, -0.8, -0.5), (3.0, 0.8, -0.3125), (3.0, 0.8, -0.5), (3.0, -0.1, -0.5), (3.0, 0.1, -0.5), (3.0, -0.1, -1.0), (3.0, 0.1, -1.0), (5.0, -0.8, -0.3125), (5.0, -0.8, -0.5), (5.0, 0.8, -0.3125), (5.0, 0.8, -0.5), (5.0, -0.1, -0.5), (5.0, 0.1, -0.5), (5.0, -0.1, -1.0), (5.0, 0.1, -1.0), (0.0, -0.8, -0.5), (0.0, 0.8, -0.5), (0.0, -0.1, -0.5), (0.0, 0.1, -0.5), (-1.0, 1.0, -1.0), (-1.0, 0.8, -1.0), (-1.0, -0.8, -1.0), (-5.0, 1.0, -1.0), (-5.0, 0.8, -1.0), (-5.0, -0.8, -1.0), (-1.0, 0.8, -0.5), (-1.0, -0.8, -0.5), (-1.0, 0.8, -0.3125), (-1.0, -0.8, -0.3125), (-1.0, 0.1, -1.0), (-1.0, 0.1, -0.5), (-1.0, -0.1, -1.0), (-1.0, -0.1, -0.5), (-3.0, 0.8, -0.3125), (-3.0, 0.8, -0.5), (-3.0, -0.8, -0.3125), (-3.0, -0.8, -0.5), (-3.0, 0.1, -0.5), (-3.0, -0.1, -0.5), (-3.0, -0.1, -0.5), (-3.0, 0.1, -0.5), (-3.0, 0.1, -1.0), (-3.0, -0.1, -1.0), (-5.0, 0.8, -0.3125), (-5.0, 0.8, -0.5), (-5.0, -0.8, -0.3125), (-5.0, -0.8, -0.5), (-5.0, 0.1, -0.5), (-5.0, -0.1, -0.5), (-5.0, -0.1, -0.5), (-5.0, 0.1, -0.5), (-5.0, 0.1, -1.0), (-5.0, -0.1, -1.0), (5.213e-06, 0.8, -0.5), (5.213e-06, 0.8, -1.0), (-6.517e-07, -0.1, -1.0), (-5.213e-06, -0.8, -1.0), (-5.213e-06, -0.8, -0.5), (6.517e-07, 0.1, -0.5), (6.517e-07, 0.1, -1.0), (-6.517e-07, -0.1, -0.5), (5.213e-06, 0.8, -0.5), (5.213e-06, 0.8, -1.0), (-6.517e-07, -0.1, -1.0), (-5.213e-06, -0.8, -1.0), (-5.213e-06, -0.8, -0.5), (6.517e-07, 0.1, -0.5), (6.517e-07, 0.1, -1.0), (-6.517e-07, -0.1, -0.5), (-1.0, 0.8, -1.0), (-1.0, -0.8, -1.0), (-5.0, 0.8, -1.0), (-5.0, -0.8, -1.0), (-1.0, 0.8, -0.5), (-1.0, -0.8, -0.5), (3.0, -0.8, -0.3931), (-3.0, 0.8, -0.3931), (3.0, 0.8, -0.3931), (-3.0, -0.8, -0.3931), (-5.0, 0.8, -0.3931), (1.0, -0.8, -0.3931), (5.0, -0.8, -0.3931), (-1.0, 0.8, -0.3931), (-5.0, 0.8, -0.3931), (1.0, 0.8, -0.3931), (5.0, 0.8, -0.3931), (-1.0, -0.8, -0.3931), (-1.0, 0.8, -0.3931), (-5.0, -0.8, -0.3931), (-5.0, -0.8, -0.3931), (-1.0, -0.8, -0.3931)], [], [(2, 0, 5, 14, 12, 4, 1, 3), (5, 0, 6, 7), (9, 101, 94, 19), (22, 23, 31, 30), (15, 9, 19, 21), (8, 13, 20, 17), (10, 97, 92, 16), (16, 92, 98, 24), (12, 14, 23, 22), (19, 94, 102, 27), (21, 19, 27, 29), (17, 20, 28, 25), (9, 15, 35, 33), (13, 8, 32, 34), (36, 37, 40, 39), (48, 38, 73, 72), (43, 103, 95, 53), (48, 49, 56, 59), (49, 48, 72, 77), (58, 59, 69, 68), (49, 43, 53, 55), (42, 47, 54, 51), (44, 99, 93, 50), (50, 93, 100, 60), (46, 48, 59, 58), (47, 46, 58, 57), (53, 95, 106, 63), (59, 56, 66, 69), (55, 53, 63, 65), (51, 54, 64, 61), (57, 58, 68, 67), (71, 76, 84, 79), (74, 77, 85, 82), (43, 49, 77, 74), (42, 37, 71, 70), (47, 42, 70, 75), (46, 47, 75, 76), (37, 46, 76, 71), (38, 43, 74, 73), (85, 80, 69, 66), (78, 79, 40, 61), (73, 74, 82, 81), (70, 71, 79, 78), (77, 72, 80, 85), (76, 75, 83, 84), (75, 70, 78, 83), (72, 73, 81, 80), (84, 83, 67, 68), (83, 78, 61, 67), (80, 81, 41, 69), (82, 85, 66, 63), (79, 84, 68, 40), (81, 82, 63, 41), (86, 90, 104, 96, 88), (100, 93, 51, 61), (105, 107, 91, 87, 89), (98, 92, 17, 25), (95, 103, 45, 52), (93, 99, 42, 51), (94, 101, 11, 18), (106, 95, 52, 62), (92, 97, 8, 17), (102, 94, 18, 26)])
_uv = me_cube_001.uv_layers.new(name='UVMap')
_uv.uv.foreach_set('vector', [0.375, 0.75, 0.625, 0.75, 0.625, 0.8125, 0.625, 0.8281, 0.625, 0.8438, 0.625, 0.875, 0.625, 1.0, 0.375, 1.0, 0.625, 0.8125, 0.625, 0.75, 0.625, 0.75, 0.625, 0.8125, 0.25, 0.5625, 0.2678, 0.5625, 0.2678, 0.5625, 0.25, 0.5625, 0.625, 0.8438, 0.625, 0.8281, 0.625, 0.8281, 0.625, 0.8438, 0.25, 0.5781, 0.25, 0.5625, 0.25, 0.5625, 0.25, 0.5781, 0.25, 0.625, 0.25, 0.5938, 0.25, 0.5938, 0.25, 0.625, 0.2812, 0.625, 0.2678, 0.625, 0.2678, 0.625, 0.2812, 0.625, 0.2812, 0.625, 0.2678, 0.625, 0.2678, 0.625, 0.2812, 0.625, 0.625, 0.8438, 0.625, 0.8281, 0.625, 0.8281, 0.625, 0.8438, 0.25, 0.5625, 0.2678, 0.5625, 0.2678, 0.5625, 0.25, 0.5625, 0.25, 0.5781, 0.25, 0.5625, 0.25, 0.5625, 0.25, 0.5781, 0.25, 0.625, 0.25, 0.5938, 0.25, 0.5938, 0.25, 0.625, 0.25, 0.5625, 0.25, 0.5781, 0.25, 0.5781, 0.25, 0.5625, 0.25, 0.5938, 0.25, 0.625, 0.25, 0.625, 0.25, 0.5938, 0.625, 1.0, 0.625, 0.875, 0.625, 0.875, 0.625, 1.0, 0.625, 0.8281, 0.625, 0.8125, 0.625, 0.8125, 0.625, 0.8281, 0.25, 0.5625, 0.2678, 0.5625, 0.2678, 0.5625, 0.25, 0.5625, 0.125, 0.5781, 0.25, 0.5781, 0.25, 0.5781, 0.125, 0.5781, 0.25, 0.5781, 0.125, 0.5781, 0.125, 0.5781, 0.25, 0.5781, 0.625, 0.8438, 0.625, 0.8281, 0.625, 0.8281, 0.625, 0.8438, 0.25, 0.5781, 0.25, 0.5625, 0.25, 0.5625, 0.25, 0.5781, 0.25, 0.625, 0.25, 0.5938, 0.25, 0.5938, 0.25, 0.625, 0.2812, 0.625, 0.2678, 0.625, 0.2678, 0.625, 0.2812, 0.625, 0.2812, 0.625, 0.2678, 0.625, 0.2678, 0.625, 0.2812, 0.625, 0.625, 0.8438, 0.625, 0.8281, 0.625, 0.8281, 0.625, 0.8438, 0.25, 0.5938, 0.125, 0.5938, 0.125, 0.5938, 0.25, 0.5938, 0.25, 0.5625, 0.2678, 0.5625, 0.2678, 0.5625, 0.25, 0.5625, 0.125, 0.5781, 0.25, 0.5781, 0.25, 0.5781, 0.125, 0.5781, 0.25, 0.5781, 0.25, 0.5625, 0.25, 0.5625, 0.25, 0.5781, 0.25, 0.625, 0.25, 0.5938, 0.25, 0.5938, 0.25, 0.625, 0.25, 0.5938, 0.125, 0.5938, 0.125, 0.5938, 0.25, 0.5938, 0.625, 0.875, 0.625, 0.8438, 0.625, 0.8438, 0.625, 0.875, 0.25, 0.5625, 0.25, 0.5781, 0.25, 0.5781, 0.25, 0.5625, 0.25, 0.5625, 0.25, 0.5781, 0.25, 0.5781, 0.25, 0.5625, 0.25, 0.625, 0.125, 0.625, 0.125, 0.625, 0.25, 0.625, 0.25, 0.5938, 0.25, 0.625, 0.25, 0.625, 0.25, 0.5938, 0.125, 0.5938, 0.25, 0.5938, 0.25, 0.5938, 0.125, 0.5938, 0.625, 0.875, 0.625, 0.8438, 0.625, 0.8438, 0.625, 0.875, 0.125, 0.5625, 0.25, 0.5625, 0.25, 0.5625, 0.125, 0.5625, 0.25, 0.5781, 0.125, 0.5781, 0.125, 0.5781, 0.25, 0.5781, 0.25, 0.625, 0.125, 0.625, 0.125, 0.625, 0.25, 0.625, 0.125, 0.5625, 0.25, 0.5625, 0.25, 0.5625, 0.125, 0.5625, 0.25, 0.625, 0.125, 0.625, 0.125, 0.625, 0.25, 0.625, 0.25, 0.5781, 0.125, 0.5781, 0.125, 0.5781, 0.25, 0.5781, 0.125, 0.5938, 0.25, 0.5938, 0.25, 0.5938, 0.125, 0.5938, 0.25, 0.5938, 0.25, 0.625, 0.25, 0.625, 0.25, 0.5938, 0.625, 0.8281, 0.625, 0.8125, 0.625, 0.8125, 0.625, 0.8281, 0.125, 0.5938, 0.25, 0.5938, 0.25, 0.5938, 0.125, 0.5938, 0.25, 0.5938, 0.25, 0.625, 0.25, 0.625, 0.25, 0.5938, 0.625, 0.8281, 0.625, 0.8125, 0.625, 0.8125, 0.625, 0.8281, 0.25, 0.5625, 0.25, 0.5781, 0.25, 0.5781, 0.25, 0.5625, 0.625, 0.875, 0.625, 0.8438, 0.625, 0.8438, 0.625, 0.875, 0.125, 0.5625, 0.25, 0.5625, 0.25, 0.5625, 0.125, 0.5625, 0.125, 0.625, 0.25, 0.625, 0.2678, 0.625, 0.2009, 0.625, 0.125, 0.625, 0.2678, 0.625, 0.2678, 0.625, 0.25, 0.625, 0.25, 0.625, 0.2009, 0.5625, 0.2678, 0.5625, 0.25, 0.5625, 0.125, 0.5625, 0.125, 0.5625, 0.2678, 0.625, 0.2678, 0.625, 0.25, 0.625, 0.25, 0.625, 0.2678, 0.5625, 0.2678, 0.5625, 0.2812, 0.5625, 0.2812, 0.5625, 0.2678, 0.625, 0.2678, 0.625, 0.25, 0.625, 0.25, 0.625, 0.2678, 0.5625, 0.2678, 0.5625, 0.2812, 0.5625, 0.2812, 0.5625, 0.2678, 0.5625, 0.2678, 0.5625, 0.2812, 0.5625, 0.2812, 0.5625, 0.2678, 0.625, 0.2678, 0.625, 0.25, 0.625, 0.25, 0.625, 0.2678, 0.5625, 0.2678, 0.5625, 0.2812, 0.5625, 0.2812, 0.5625])
me_cube_001.materials.append(mat_wood)
me_cube_001.use_remesh_preserve_volume = False
me_cube_001.use_remesh_preserve_attributes = False
me_cube_001.use_mirror_vertex_groups = False
me_cube_001.update()
me_cube_002 = bpy.data.meshes.new('Cube.002')
me_cube_002.from_pydata([(1.0, -1.0, 1.0), (5.0, -1.0, 1.0), (1.0, -1.0, 1.0), (1.0, -0.8, 1.0), (5.0, -1.0, 1.0), (5.0, -0.8, 1.0), (1.0, -0.8, 0.875), (1.0, -0.8, -0.3125), (-1.0, -1.0, 1.0), (-1.0, -0.8, 1.0), (-5.0, -1.0, 1.0), (-5.0, -0.8, 1.0), (-1.0, -0.8, 0.875), (-1.0, -0.8, -0.3125), (5.0, -1.0, -0.3931), (-5.0, -1.0, -0.3931), (1.0, -1.0, -0.3931), (5.0, -0.8, -0.3931), (-5.0, -0.8, -0.3931), (-1.0, -1.0, -0.3931), (5.0, -1.0, -0.3931), (1.0, -0.8, -0.3931), (-1.0, -0.8, -0.3931)], [], [(0, 16, 20, 1), (3, 2, 4, 5), (8, 9, 11, 10), (9, 12, 13, 22, 18, 11), (15, 19, 8, 10), (18, 15, 10, 11), (14, 17, 5, 4), (17, 21, 7, 6, 3, 5)])
_uv = me_cube_002.uv_layers.new(name='UVMap')
_uv.uv.foreach_set('vector', [0.625, 0.25, 0.4509, 0.25, 0.4509, 0.25, 0.625, 0.25, 0.375, 0.125, 0.375, 0.25, 0.375, 0.25, 0.375, 0.125, 0.375, 0.0, 0.375, 0.0625, 0.375, 0.0625, 0.375, 0.0, 0.375, 0.5625, 0.3125, 0.5625, 0.2812, 0.5625, 0.2678, 0.5625, 0.2009, 0.5625, 0.375, 0.5625, 0.7009, 0.75, 0.7009, 0.75, 0.875, 0.75, 0.875, 0.75, 0.2009, 0.5625, 0.2009, 0.5, 0.375, 0.5, 0.375, 0.5625, 0.2009, 0.75, 0.2009, 0.625, 0.375, 0.625, 0.375, 0.75, 0.2009, 0.625, 0.2678, 0.625, 0.2812, 0.625, 0.3125, 0.625, 0.375, 0.625, 0.375, 0.625])
me_cube_002.materials.append(mat_cement)
me_cube_002.materials.append(mat_wood)
me_cube_002.use_remesh_preserve_volume = False
me_cube_002.use_remesh_preserve_attributes = False
me_cube_002.use_mirror_vertex_groups = False
me_cube_002.update()
me_cube_003 = bpy.data.meshes.new('Cube.003')
me_cube_003.from_pydata([(1.0, 1.0, 1.0), (1.0, 0.8, 1.0), (5.0, 1.0, 1.0), (5.0, 0.8, 1.0), (1.0, 0.8, 0.875), (1.0, 0.8, -0.3125), (-1.0, 1.0, 1.0), (-5.0, 1.0, 1.0), (-1.0, 1.0, 1.0), (-1.0, 0.8, 1.0), (-5.0, 1.0, 1.0), (-5.0, 0.8, 1.0), (-1.0, 0.8, 0.875), (-1.0, 0.8, -0.3125), (1.0, 0.8, -0.3931), (-1.0, 1.0, -0.3931), (-5.0, 1.0, -0.3931), (5.0, 1.0, -0.3931), (-5.0, 0.8, -0.3931), (-1.0, 0.8, -0.3931), (1.0, 1.0, -0.3931), (-5.0, 1.0, -0.3931), (5.0, 0.8, -0.3931), (5.0, 0.9842, -0.3931)], [], [(0, 1, 3, 2), (1, 4, 5, 14, 22, 3), (6, 15, 16, 7), (9, 8, 10, 11), (22, 23, 17, 2, 3), (21, 18, 11, 10), (18, 19, 13, 12, 9, 11), (17, 20, 0, 2)])
_uv = me_cube_003.uv_layers.new(name='UVMap')
_uv.uv.foreach_set('vector', [0.375, 0.0, 0.375, 0.0625, 0.375, 0.0625, 0.375, 0.0, 0.375, 0.5625, 0.3125, 0.5625, 0.2812, 0.5625, 0.2678, 0.5625, 0.2009, 0.5625, 0.375, 0.5625, 0.625, 0.25, 0.4509, 0.25, 0.4509, 0.25, 0.625, 0.25, 0.375, 0.125, 0.375, 0.25, 0.375, 0.25, 0.375, 0.125, 0.2009, 0.5625, 0.2009, 0.5049, 0.2009, 0.5, 0.375, 0.5, 0.375, 0.5625, 0.2009, 0.75, 0.2009, 0.625, 0.375, 0.625, 0.375, 0.75, 0.2009, 0.625, 0.2678, 0.625, 0.2812, 0.625, 0.3125, 0.625, 0.375, 0.625, 0.375, 0.625, 0.7009, 0.75, 0.7009, 0.75, 0.875, 0.75, 0.875, 0.75])
me_cube_003.materials.append(mat_cement)
me_cube_003.materials.append(mat_wood)
me_cube_003.use_remesh_preserve_volume = False
me_cube_003.use_remesh_preserve_attributes = False
me_cube_003.use_mirror_vertex_groups = False
me_cube_003.update()
me_cube_004 = bpy.data.meshes.new('Cube.004')
me_cube_004.from_pydata([(1.0, -0.8, 0.875), (1.0, 0.8, 0.875), (3.0, -0.8, 0.875), (3.0, 0.8, 0.875), (-1.0, 0.8, 0.875), (-1.0, -0.8, 0.875), (-3.0, 0.8, 0.875), (-3.0, -0.8, 0.875), (1.0, -0.8, 1.0), (1.0, 0.8, 1.0), (3.0, 0.8, 1.0), (3.0, -0.8, 1.0), (3.0, -0.8, 0.875), (3.0, 0.8, 0.875), (-1.0, 0.8, 1.0), (-1.0, -0.8, 1.0), (-3.0, -0.8, 1.0), (-3.0, 0.8, 1.0), (-3.0, 0.8, 0.875), (-3.0, -0.8, 0.875)], [], [(0, 1, 3, 2), (4, 5, 7, 6), (13, 10, 11, 12), (9, 8, 11, 10), (19, 16, 17, 18), (15, 14, 17, 16)])
_uv = me_cube_004.uv_layers.new(name='UVMap')
_uv.uv.foreach_set('vector', [0.3125, 0.625, 0.3125, 0.5625, 0.3125, 0.5625, 0.3125, 0.625, 0.3125, 0.625, 0.3125, 0.5625, 0.3125, 0.5625, 0.3125, 0.625, 0.3125, 0.5625, 0.375, 0.5625, 0.375, 0.625, 0.3125, 0.625, 0.375, 0.0625, 0.375, 0.125, 0.375, 0.125, 0.375, 0.0625, 0.3125, 0.5625, 0.375, 0.5625, 0.375, 0.625, 0.3125, 0.625, 0.375, 0.0625, 0.375, 0.125, 0.375, 0.125, 0.375, 0.0625])
me_cube_004.materials.append(mat_cement)
me_cube_004.materials.append(mat_wood)
me_cube_004.use_remesh_preserve_volume = False
me_cube_004.use_remesh_preserve_attributes = False
me_cube_004.use_mirror_vertex_groups = False
me_cube_004.update()
me_cube_005 = bpy.data.meshes.new('Cube.005')
me_cube_005.from_pydata([(0.0, -0.1, 0.875), (0.0, -0.1, -0.3125), (0.0, -0.1, 0.2812), (0.0, 0.1, 0.875), (0.0, 0.1, -0.3125), (0.0, 0.1, 0.2812), (2.0, 0.1, 0.875), (2.0, -0.1, 0.875), (2.0, 0.1, -0.3125), (2.0, -0.1, -0.3125), (2.0, 0.1, 0.2812), (2.0, -0.1, 0.2812), (6.517e-07, 0.1, 0.875), (6.517e-07, 0.1, -0.3125), (6.517e-07, 0.1, 0.2812), (-6.517e-07, -0.1, 0.875), (-6.517e-07, -0.1, -0.3125), (-6.517e-07, -0.1, 0.2812), (-2.0, -0.1, 0.875), (-2.0, 0.1, 0.875), (-2.0, -0.1, -0.3125), (-2.0, 0.1, -0.3125), (-2.0, -0.1, 0.2812), (-2.0, 0.1, 0.2812)], [], [(5, 3, 6, 10), (8, 10, 11, 9), (10, 6, 7, 11), (0, 2, 11, 7), (4, 5, 10, 8), (2, 1, 9, 11), (17, 15, 18, 22), (20, 22, 23, 21), (22, 18, 19, 23), (12, 14, 23, 19), (16, 17, 22, 20), (14, 13, 21, 23)])
_uv = me_cube_005.uv_layers.new(name='UVMap')
_uv.uv.foreach_set('vector', [0.2969, 0.5781, 0.3125, 0.5781, 0.3125, 0.5781, 0.2969, 0.5781, 0.2812, 0.5781, 0.2969, 0.5781, 0.2969, 0.5938, 0.2812, 0.5938, 0.2969, 0.5781, 0.3125, 0.5781, 0.3125, 0.5938, 0.2969, 0.5938, 0.3125, 0.5938, 0.2969, 0.5938, 0.2969, 0.5938, 0.3125, 0.5938, 0.2812, 0.5781, 0.2969, 0.5781, 0.2969, 0.5781, 0.2812, 0.5781, 0.2969, 0.5938, 0.2812, 0.5938, 0.2812, 0.5938, 0.2969, 0.5938, 0.2969, 0.5781, 0.3125, 0.5781, 0.3125, 0.5781, 0.2969, 0.5781, 0.2812, 0.5781, 0.2969, 0.5781, 0.2969, 0.5938, 0.2812, 0.5938, 0.2969, 0.5781, 0.3125, 0.5781, 0.3125, 0.5938, 0.2969, 0.5938, 0.3125, 0.5938, 0.2969, 0.5938, 0.2969, 0.5938, 0.3125, 0.5938, 0.2812, 0.5781, 0.2969, 0.5781, 0.2969, 0.5781, 0.2812, 0.5781, 0.2969, 0.5938, 0.2812, 0.5938, 0.2812, 0.5938, 0.2969, 0.5938])
me_cube_005.materials.append(mat_cement)
me_cube_005.materials.append(mat_wood)
me_cube_005.use_remesh_preserve_volume = False
me_cube_005.use_remesh_preserve_attributes = False
me_cube_005.use_mirror_vertex_groups = False
me_cube_005.update()
me_cube_006 = bpy.data.meshes.new('Cube.006')
me_cube_006.from_pydata([(1.0, -0.8, -0.3125), (1.0, 0.8, -0.3125), (3.0, -0.8, -0.3125), (3.0, 0.8, -0.3125), (-1.0, 0.8, -0.3125), (-1.0, -0.8, -0.3125), (-3.0, 0.8, -0.3125), (-3.0, -0.8, -0.3125), (5.213e-06, 0.8, -0.3125), (-5.213e-06, -0.8, -0.3125), (6.517e-07, 0.1, -0.3125), (-6.517e-07, -0.1, -0.3125), (2.933e-06, 0.45, -0.3125), (-2.933e-06, -0.45, -0.3125), (3.0, -0.8, -0.3125), (3.0, 0.8, -0.3125), (5.0, -0.8, -0.3125), (5.0, 0.8, -0.3125), (-3.0, 0.8, -0.3125), (-3.0, -0.8, -0.3125), (-5.0, 0.8, -0.3125), (-5.0, -0.8, -0.3125), (5.0, -0.8, -0.3931), (-5.0, 0.8, -0.3931), (5.0, 0.8, -0.3931), (-5.0, -0.8, -0.3931)], [], [(1, 0, 2, 3), (4, 5, 9, 13, 11, 10, 12, 8), (5, 4, 6, 7), (15, 14, 16, 17), (19, 18, 20, 21), (23, 25, 21, 20), (22, 24, 17, 16)])
_uv = me_cube_006.uv_layers.new(name='UVMap')
_uv.uv.foreach_set('vector', [0.2812, 0.5625, 0.2812, 0.625, 0.2812, 0.625, 0.2812, 0.5625, 0.2812, 0.625, 0.2812, 0.5625, 0.2812, 0.5625, 0.2812, 0.5703, 0.2812, 0.5781, 0.2812, 0.5938, 0.2812, 0.6094, 0.2812, 0.625, 0.2812, 0.5625, 0.2812, 0.625, 0.2812, 0.625, 0.2812, 0.5625, 0.2812, 0.5625, 0.2812, 0.625, 0.2812, 0.625, 0.2812, 0.5625, 0.2812, 0.5625, 0.2812, 0.625, 0.2812, 0.625, 0.2812, 0.5625, 0.2678, 0.625, 0.2678, 0.5625, 0.2812, 0.5625, 0.2812, 0.625, 0.2678, 0.625, 0.2678, 0.5625, 0.2812, 0.5625, 0.2812, 0.625])
me_cube_006.materials.append(mat_cement)
me_cube_006.materials.append(mat_wood)
me_cube_006.use_remesh_preserve_volume = False
me_cube_006.use_remesh_preserve_attributes = False
me_cube_006.use_mirror_vertex_groups = False
me_cube_006.update()
me_cube_007 = bpy.data.meshes.new('Cube.007')
me_cube_007.from_pydata([(1.0, -1.0, -1.0), (1.0, -0.8, -1.0), (5.0, -1.0, -1.0), (5.0, -0.8, -1.0), (1.0, -0.8, -0.5), (0.0, -0.8, -0.5), (0.0, -0.8, -1.0), (-1.0, -1.0, -1.0), (-1.0, -0.8, -1.0), (-5.0, -1.0, -1.0), (-5.0, -0.8, -1.0), (1.0, -1.0, -1.0), (-1.0, -1.0, -1.0), (5.0, -1.0, -1.0), (1.0, -0.8, -1.0), (5.0, -1.0, -1.0), (5.0, -0.8, -1.0), (1.0, -0.8, -0.5), (-1.0, -1.0, -1.0), (-5.0, -1.0, -1.0), (-5.0, -0.8, -1.0), (5.0, -1.0, -0.3931), (-1.0, -1.0, -0.3931), (-5.0, -1.0, -0.3931), (1.0, -1.0, -0.3931), (5.0, -0.8, -0.3931), (-5.0, -0.8, -0.3931), (-1.0, -1.0, -0.3931), (5.0, -1.0, -0.3931), (1.0, -0.8, -0.3931)], [], [(0, 1, 3, 2), (4, 1, 6, 5), (8, 7, 9, 10), (11, 24, 22, 12), (16, 25, 21, 15), (14, 17, 29, 25, 16), (18, 27, 23, 19), (19, 23, 26, 20), (28, 24, 11, 13)])
_uv = me_cube_007.uv_layers.new(name='UVMap')
_uv.uv.foreach_set('vector', [0.625, 1.0, 0.625, 0.875, 0.625, 0.875, 0.625, 1.0, 0.25, 0.625, 0.125, 0.625, 0.125, 0.625, 0.25, 0.625, 0.625, 0.8125, 0.625, 0.75, 0.625, 0.75, 0.625, 0.8125, 0.375, 0.25, 0.4509, 0.25, 0.4509, 0.5, 0.375, 0.5, 0.125, 0.625, 0.2009, 0.625, 0.2009, 0.75, 0.125, 0.75, 0.125, 0.625, 0.25, 0.625, 0.2678, 0.625, 0.2009, 0.625, 0.125, 0.625, 0.625, 0.75, 0.7009, 0.75, 0.7009, 0.75, 0.625, 0.75, 0.125, 0.5, 0.2009, 0.5, 0.2009, 0.5625, 0.125, 0.5625, 0.4509, 0.25, 0.4509, 0.25, 0.375, 0.25, 0.375, 0.25])
me_cube_007.materials.append(mat_wood)
me_cube_007.use_remesh_preserve_volume = False
me_cube_007.use_remesh_preserve_attributes = False
me_cube_007.use_mirror_vertex_groups = False
me_cube_007.update()
me_cube_008 = bpy.data.meshes.new('Cube.008')
me_cube_008.from_pydata([(5.0, -0.8, -0.5), (5.0, 0.8, -0.5), (5.0, -0.1, -0.5), (5.0, 0.1, -0.5), (-5.0, 0.8, -0.5), (-5.0, -0.8, -0.5), (-5.0, 0.1, -0.5), (-5.0, -0.1, -0.5), (5.0, -0.8, -0.3931), (-5.0, 0.8, -0.3931), (5.0, 0.8, -0.3931), (-5.0, -0.8, -0.3931)], [], [(1, 10, 8, 0, 2, 3), (5, 11, 9, 4, 6, 7)])
_uv = me_cube_008.uv_layers.new(name='UVMap')
_uv.uv.foreach_set('vector', [0.25, 0.5625, 0.2678, 0.5625, 0.2678, 0.625, 0.25, 0.625, 0.25, 0.5938, 0.25, 0.5781, 0.25, 0.5625, 0.2678, 0.5625, 0.2678, 0.625, 0.25, 0.625, 0.25, 0.5938, 0.25, 0.5781])
me_cube_008.materials.append(mat_wood)
me_cube_008.use_remesh_preserve_volume = False
me_cube_008.use_remesh_preserve_attributes = False
me_cube_008.use_mirror_vertex_groups = False
me_cube_008.update()
me_cube_009 = bpy.data.meshes.new('Cube.009')
me_cube_009.from_pydata([(1.0, -0.1, -1.0), (1.0, -0.1, -0.5), (1.0, 0.1, -1.0), (1.0, 0.1, -0.5), (3.0, 0.1, -0.5), (3.0, -0.1, -0.5), (3.0, -0.1, -1.0), (3.0, 0.1, -1.0), (5.0, 0.1, -0.5), (5.0, -0.1, -0.5), (5.0, -0.1, -1.0), (5.0, 0.1, -1.0), (0.0, 0.1, -1.0), (0.0, -0.1, -0.5), (0.0, -0.1, -1.0), (0.0, 0.1, -0.5), (-5.0, -0.1, -0.5), (-5.0, 0.1, -0.5), (-5.0, 0.1, -1.0), (-5.0, -0.1, -1.0)], [], [(2, 3, 4, 7), (3, 2, 12, 15), (1, 0, 6, 5), (11, 8, 9, 10), (7, 4, 8, 11), (5, 6, 10, 9), (0, 1, 13, 14), (19, 16, 17, 18)])
_uv = me_cube_009.uv_layers.new(name='UVMap')
_uv.uv.foreach_set('vector', [0.125, 0.5781, 0.25, 0.5781, 0.25, 0.5781, 0.125, 0.5781, 0.25, 0.5781, 0.125, 0.5781, 0.125, 0.5781, 0.25, 0.5781, 0.25, 0.5938, 0.125, 0.5938, 0.125, 0.5938, 0.25, 0.5938, 0.125, 0.5781, 0.25, 0.5781, 0.25, 0.5938, 0.125, 0.5938, 0.125, 0.5781, 0.25, 0.5781, 0.25, 0.5781, 0.125, 0.5781, 0.25, 0.5938, 0.125, 0.5938, 0.125, 0.5938, 0.25, 0.5938, 0.125, 0.5938, 0.25, 0.5938, 0.25, 0.5938, 0.125, 0.5938, 0.125, 0.5781, 0.25, 0.5781, 0.25, 0.5938, 0.125, 0.5938])
me_cube_009.materials.append(mat_wood)
me_cube_009.use_remesh_preserve_volume = False
me_cube_009.use_remesh_preserve_attributes = False
me_cube_009.use_mirror_vertex_groups = False
me_cube_009.update()
me_cube_010 = bpy.data.meshes.new('Cube.010')
me_cube_010.from_pydata([(1.0, 0.8, -1.0), (1.0, 0.8, -0.5), (0.0, 0.8, -1.0), (0.0, 0.8, -0.5), (1.0, 1.0, -1.0), (-1.0, 1.0, -1.0), (1.0, 0.8, -1.0), (5.0, 1.0, -1.0), (5.0, 0.8, -1.0), (1.0, 0.8, -0.5), (-1.0, 1.0, -1.0), (-5.0, 1.0, -1.0), (-5.0, 1.0, -1.0), (-5.0, 0.8, -1.0), (1.0, 0.8, -0.3931), (-1.0, 1.0, -0.3931), (-5.0, 1.0, -0.3931), (5.0, 1.0, -0.3931), (-5.0, 0.8, -0.3931), (1.0, 1.0, -0.3931), (-5.0, 1.0, -0.3931), (-1.0, 1.0, -0.3931), (5.0, 0.8, -0.3931), (5.0, 0.9842, -0.3931)], [], [(0, 1, 3, 2), (5, 21, 19, 4), (4, 19, 17, 7), (7, 17, 23, 22, 8), (13, 18, 20, 12), (22, 14, 9, 6, 8), (16, 15, 10, 11)])
_uv = me_cube_010.uv_layers.new(name='UVMap')
_uv.uv.foreach_set('vector', [0.125, 0.5625, 0.25, 0.5625, 0.25, 0.5625, 0.125, 0.5625, 0.625, 0.5, 0.7009, 0.5, 0.7009, 0.75, 0.625, 0.75, 0.625, 0.75, 0.7009, 0.75, 0.7009, 0.75, 0.625, 0.75, 0.125, 0.5, 0.2009, 0.5, 0.2009, 0.5049, 0.2009, 0.5625, 0.125, 0.5625, 0.125, 0.625, 0.2009, 0.625, 0.2009, 0.75, 0.125, 0.75, 0.2009, 0.5625, 0.2678, 0.5625, 0.25, 0.5625, 0.125, 0.5625, 0.125, 0.5625, 0.4509, 0.25, 0.4509, 0.25, 0.375, 0.25, 0.375, 0.25])
me_cube_010.materials.append(mat_wood)
me_cube_010.use_remesh_preserve_volume = False
me_cube_010.use_remesh_preserve_attributes = False
me_cube_010.use_mirror_vertex_groups = False
me_cube_010.update()
me_cube_011 = bpy.data.meshes.new('Cube.011')
me_cube_011.from_pydata([(0.0, 0.1, -1.0), (0.0, 0.8, -1.0), (0.0, 0.8, -0.5), (0.0, 0.1, -0.5), (-5.0, 0.8, -1.0), (-5.0, 0.8, -0.5), (-5.0, 0.1, -0.5), (-5.0, 0.1, -1.0)], [], [(1, 2, 3, 0), (7, 6, 5, 4)])
_uv = me_cube_011.uv_layers.new(name='UVMap')
_uv.uv.foreach_set('vector', [0.125, 0.5625, 0.25, 0.5625, 0.25, 0.5781, 0.125, 0.5781, 0.125, 0.5938, 0.25, 0.5938, 0.25, 0.625, 0.125, 0.625])
me_cube_011.materials.append(mat_wood)
me_cube_011.use_remesh_preserve_volume = False
me_cube_011.use_remesh_preserve_attributes = False
me_cube_011.use_mirror_vertex_groups = False
me_cube_011.update()
me_cube_012 = bpy.data.meshes.new('Cube.012')
me_cube_012.from_pydata([(0.0, -0.8, -0.5), (0.0, -0.8, -1.0), (0.0, -0.1, -0.5), (0.0, -0.1, -1.0), (-5.0, -0.8, -1.0), (-5.0, -0.8, -0.5), (-5.0, -0.1, -0.5), (-5.0, -0.1, -1.0)], [], [(3, 2, 0, 1), (4, 5, 6, 7)])
_uv = me_cube_012.uv_layers.new(name='UVMap')
_uv.uv.foreach_set('vector', [0.125, 0.5938, 0.25, 0.5938, 0.25, 0.625, 0.125, 0.625, 0.125, 0.5625, 0.25, 0.5625, 0.25, 0.5781, 0.125, 0.5781])
me_cube_012.materials.append(mat_wood)
me_cube_012.use_remesh_preserve_volume = False
me_cube_012.use_remesh_preserve_attributes = False
me_cube_012.use_mirror_vertex_groups = False
me_cube_012.update()

# ---- objects
ob_cementpart = bpy.data.objects.new('CementPart', me_cube_000)
ob_woodpart_001 = bpy.data.objects.new('WoodPart.001', me_cube_001)
ob_cementpart_001 = bpy.data.objects.new('CementPart.001', me_cube_002)
ob_cementpart_002 = bpy.data.objects.new('CementPart.002', me_cube_003)
ob_cementpart_003 = bpy.data.objects.new('CementPart.003', me_cube_004)
ob_cementpart_004 = bpy.data.objects.new('CementPart.004', me_cube_005)
ob_cementpart_005 = bpy.data.objects.new('CementPart.005', me_cube_006)
ob_woodpart_000 = bpy.data.objects.new('WoodPart.000', me_cube_007)
ob_woodpart_002 = bpy.data.objects.new('WoodPart.002', me_cube_008)
ob_woodpart_003 = bpy.data.objects.new('WoodPart.003', me_cube_009)
ob_woodpart_004 = bpy.data.objects.new('WoodPart.004', me_cube_010)
ob_woodpart_005 = bpy.data.objects.new('WoodPart.005', me_cube_011)
ob_woodpart_006 = bpy.data.objects.new('WoodPart.006', me_cube_012)

# ---- transforms, parenting, visibility, modifiers, constraints
ob_cementpart.location = (0.0, 0.0, 0.0)
ob_cementpart.rotation_euler = (0.0, -0.0, 3.142)
ob_cementpart.scale = (0.25, 5.0, 4.0)
ob_cementpart.lock_rotations_4d = False
ob_cementpart.empty_display_type = 'ARROWS'
ob_cementpart.lineart.crease_threshold = 0.0
ob_woodpart_001.location = (0.0, 0.0, 0.0)
ob_woodpart_001.rotation_euler = (0.0, -0.0, 3.142)
ob_woodpart_001.scale = (0.25, 5.0, 4.0)
ob_woodpart_001.lock_rotations_4d = False
ob_woodpart_001.empty_display_type = 'ARROWS'
ob_woodpart_001.lineart.crease_threshold = 0.0
ob_cementpart_001.location = (0.0, 0.0, 0.0)
ob_cementpart_001.rotation_euler = (0.0, -0.0, 3.142)
ob_cementpart_001.scale = (0.25, 5.0, 4.0)
ob_cementpart_001.lock_rotations_4d = False
ob_cementpart_001.empty_display_type = 'ARROWS'
ob_cementpart_001.lineart.crease_threshold = 0.0
ob_cementpart_002.location = (0.0, 0.0, 0.0)
ob_cementpart_002.rotation_euler = (0.0, -0.0, 3.142)
ob_cementpart_002.scale = (0.25, 5.0, 4.0)
ob_cementpart_002.lock_rotations_4d = False
ob_cementpart_002.empty_display_type = 'ARROWS'
ob_cementpart_002.lineart.crease_threshold = 0.0
ob_cementpart_003.location = (0.0, 0.0, 0.0)
ob_cementpart_003.rotation_euler = (0.0, -0.0, 3.142)
ob_cementpart_003.scale = (0.25, 5.0, 4.0)
ob_cementpart_003.lock_rotations_4d = False
ob_cementpart_003.empty_display_type = 'ARROWS'
ob_cementpart_003.lineart.crease_threshold = 0.0
ob_cementpart_004.location = (0.0, 0.0, 0.0)
ob_cementpart_004.rotation_euler = (0.0, -0.0, 3.142)
ob_cementpart_004.scale = (0.25, 5.0, 4.0)
ob_cementpart_004.lock_rotations_4d = False
ob_cementpart_004.empty_display_type = 'ARROWS'
ob_cementpart_004.lineart.crease_threshold = 0.0
ob_cementpart_005.location = (0.0, 0.0, 0.0)
ob_cementpart_005.rotation_euler = (0.0, -0.0, 3.142)
ob_cementpart_005.scale = (0.25, 5.0, 4.0)
ob_cementpart_005.lock_rotations_4d = False
ob_cementpart_005.empty_display_type = 'ARROWS'
ob_cementpart_005.lineart.crease_threshold = 0.0
ob_woodpart_000.location = (0.0, 0.0, 0.0)
ob_woodpart_000.rotation_euler = (0.0, -0.0, 3.142)
ob_woodpart_000.scale = (0.25, 5.0, 4.0)
ob_woodpart_000.lock_rotations_4d = False
ob_woodpart_000.empty_display_type = 'ARROWS'
ob_woodpart_000.lineart.crease_threshold = 0.0
ob_woodpart_002.location = (0.0, 0.0, 0.0)
ob_woodpart_002.rotation_euler = (0.0, -0.0, 3.142)
ob_woodpart_002.scale = (0.25, 5.0, 4.0)
ob_woodpart_002.lock_rotations_4d = False
ob_woodpart_002.empty_display_type = 'ARROWS'
ob_woodpart_002.lineart.crease_threshold = 0.0
ob_woodpart_003.location = (0.0, 0.0, 0.0)
ob_woodpart_003.rotation_euler = (0.0, -0.0, 3.142)
ob_woodpart_003.scale = (0.25, 5.0, 4.0)
ob_woodpart_003.lock_rotations_4d = False
ob_woodpart_003.empty_display_type = 'ARROWS'
ob_woodpart_003.lineart.crease_threshold = 0.0
ob_woodpart_004.location = (0.0, 0.0, 0.0)
ob_woodpart_004.rotation_euler = (0.0, -0.0, 3.142)
ob_woodpart_004.scale = (0.25, 5.0, 4.0)
ob_woodpart_004.lock_rotations_4d = False
ob_woodpart_004.empty_display_type = 'ARROWS'
ob_woodpart_004.lineart.crease_threshold = 0.0
ob_woodpart_005.location = (0.0, 0.0, 0.0)
ob_woodpart_005.rotation_euler = (0.0, -0.0, 3.142)
ob_woodpart_005.scale = (0.25, 5.0, 4.0)
ob_woodpart_005.lock_rotations_4d = False
ob_woodpart_005.empty_display_type = 'ARROWS'
ob_woodpart_005.lineart.crease_threshold = 0.0
ob_woodpart_006.location = (0.0, 0.0, 0.0)
ob_woodpart_006.rotation_euler = (0.0, -0.0, 3.142)
ob_woodpart_006.scale = (0.25, 5.0, 4.0)
ob_woodpart_006.lock_rotations_4d = False
ob_woodpart_006.empty_display_type = 'ARROWS'
ob_woodpart_006.lineart.crease_threshold = 0.0

# ---- collection membership
col_collection.objects.link(ob_cementpart)
col_collection.objects.link(ob_woodpart_001)
col_collection.objects.link(ob_cementpart_001)
col_collection.objects.link(ob_cementpart_002)
col_collection.objects.link(ob_cementpart_003)
col_collection.objects.link(ob_cementpart_004)
col_collection.objects.link(ob_cementpart_005)
col_collection.objects.link(ob_woodpart_000)
col_collection.objects.link(ob_woodpart_002)
col_collection.objects.link(ob_woodpart_003)
col_collection.objects.link(ob_woodpart_004)
col_collection.objects.link(ob_woodpart_005)
col_collection.objects.link(ob_woodpart_006)

# ---- scene / render settings (as saved in the file)
scene.frame_start = 1; scene.frame_end = 250; scene.frame_set(10)
scene.render.engine = 'BLENDER_EEVEE_NEXT'
scene.cycles.use_denoising = False
scene.cycles.samples = 128
scene.cycles.sampling_pattern = 'TABULATED_SOBOL'
scene.cycles.use_adaptive_sampling = False
scene.cycles.use_light_tree = False
scene.view_settings.view_transform = 'Standard'
bpy.context.view_layer.update()

# ---- added for rendering (the .blend has no active camera and no usable light): camera, sun
cam_auto = bpy.data.cameras.new('AutoCamera')
cam_auto.lens = 50.0
cam_auto.sensor_width = 36.0
cam_auto.clip_end = 1000.0
ob_auto_camera = bpy.data.objects.new('AutoCamera', cam_auto)
scene.collection.objects.link(ob_auto_camera)
ob_auto_camera.location = (12.0723, -14.4868, 9.65786)
ob_auto_camera.rotation_euler = (1.09748, -7.21219e-08, 0.694738)
scene.camera = ob_auto_camera
light_auto_sun = bpy.data.lights.new('AutoSun', 'SUN')
light_auto_sun.energy = 3.0
light_auto_sun.angle = 0.0523599
ob_auto_sun = bpy.data.objects.new('AutoSun', light_auto_sun)
scene.collection.objects.link(ob_auto_sun)
ob_auto_sun.rotation_euler = (0.872665, 0.174533, 0.523599)
bpy.context.view_layer.update()
